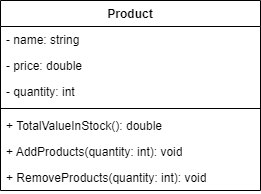

The diagram above was exported from draw.io. Its source (the exported page's mxGraphModel, read from the mxfile embedded in the PNG):
<mxGraphModel dx="683" dy="368" grid="1" gridSize="10" guides="1" tooltips="1" connect="1" arrows="1" fold="1" page="1" pageScale="1" pageWidth="100" pageHeight="100" background="none" math="0" shadow="0">
  <root>
    <mxCell id="0" />
    <mxCell id="1" parent="0" />
    <mxCell id="umwcpgpfYTQyRSpYhBC3-5" value="Product" style="swimlane;fontStyle=1;align=center;verticalAlign=top;childLayout=stackLayout;horizontal=1;startSize=26;horizontalStack=0;resizeParent=1;resizeParentMax=0;resizeLast=0;collapsible=1;marginBottom=0;whiteSpace=wrap;html=1;" vertex="1" parent="1">
      <mxGeometry x="20" y="20" width="260" height="190" as="geometry" />
    </mxCell>
    <mxCell id="umwcpgpfYTQyRSpYhBC3-6" value="- name&lt;span style=&quot;background-color: initial;&quot;&gt;: string&lt;/span&gt;" style="text;strokeColor=none;fillColor=none;align=left;verticalAlign=top;spacingLeft=4;spacingRight=4;overflow=hidden;rotatable=0;points=[[0,0.5],[1,0.5]];portConstraint=eastwest;whiteSpace=wrap;html=1;" vertex="1" parent="umwcpgpfYTQyRSpYhBC3-5">
      <mxGeometry y="26" width="260" height="26" as="geometry" />
    </mxCell>
    <mxCell id="umwcpgpfYTQyRSpYhBC3-9" value="- price: double" style="text;strokeColor=none;fillColor=none;align=left;verticalAlign=top;spacingLeft=4;spacingRight=4;overflow=hidden;rotatable=0;points=[[0,0.5],[1,0.5]];portConstraint=eastwest;whiteSpace=wrap;html=1;" vertex="1" parent="umwcpgpfYTQyRSpYhBC3-5">
      <mxGeometry y="52" width="260" height="26" as="geometry" />
    </mxCell>
    <mxCell id="umwcpgpfYTQyRSpYhBC3-10" value="- quantity: int" style="text;strokeColor=none;fillColor=none;align=left;verticalAlign=top;spacingLeft=4;spacingRight=4;overflow=hidden;rotatable=0;points=[[0,0.5],[1,0.5]];portConstraint=eastwest;whiteSpace=wrap;html=1;" vertex="1" parent="umwcpgpfYTQyRSpYhBC3-5">
      <mxGeometry y="78" width="260" height="26" as="geometry" />
    </mxCell>
    <mxCell id="umwcpgpfYTQyRSpYhBC3-7" value="" style="line;strokeWidth=1;fillColor=none;align=left;verticalAlign=middle;spacingTop=-1;spacingLeft=3;spacingRight=3;rotatable=0;labelPosition=right;points=[];portConstraint=eastwest;strokeColor=inherit;" vertex="1" parent="umwcpgpfYTQyRSpYhBC3-5">
      <mxGeometry y="104" width="260" height="8" as="geometry" />
    </mxCell>
    <mxCell id="umwcpgpfYTQyRSpYhBC3-8" value="+ TotalValueInStock(): double" style="text;strokeColor=none;fillColor=none;align=left;verticalAlign=top;spacingLeft=4;spacingRight=4;overflow=hidden;rotatable=0;points=[[0,0.5],[1,0.5]];portConstraint=eastwest;whiteSpace=wrap;html=1;" vertex="1" parent="umwcpgpfYTQyRSpYhBC3-5">
      <mxGeometry y="112" width="260" height="26" as="geometry" />
    </mxCell>
    <mxCell id="umwcpgpfYTQyRSpYhBC3-11" value="+ AddProducts(quantity: int): void" style="text;strokeColor=none;fillColor=none;align=left;verticalAlign=top;spacingLeft=4;spacingRight=4;overflow=hidden;rotatable=0;points=[[0,0.5],[1,0.5]];portConstraint=eastwest;whiteSpace=wrap;html=1;" vertex="1" parent="umwcpgpfYTQyRSpYhBC3-5">
      <mxGeometry y="138" width="260" height="26" as="geometry" />
    </mxCell>
    <mxCell id="umwcpgpfYTQyRSpYhBC3-12" value="+ RemoveProducts(quantity: int): void" style="text;strokeColor=none;fillColor=none;align=left;verticalAlign=top;spacingLeft=4;spacingRight=4;overflow=hidden;rotatable=0;points=[[0,0.5],[1,0.5]];portConstraint=eastwest;whiteSpace=wrap;html=1;" vertex="1" parent="umwcpgpfYTQyRSpYhBC3-5">
      <mxGeometry y="164" width="260" height="26" as="geometry" />
    </mxCell>
  </root>
</mxGraphModel>